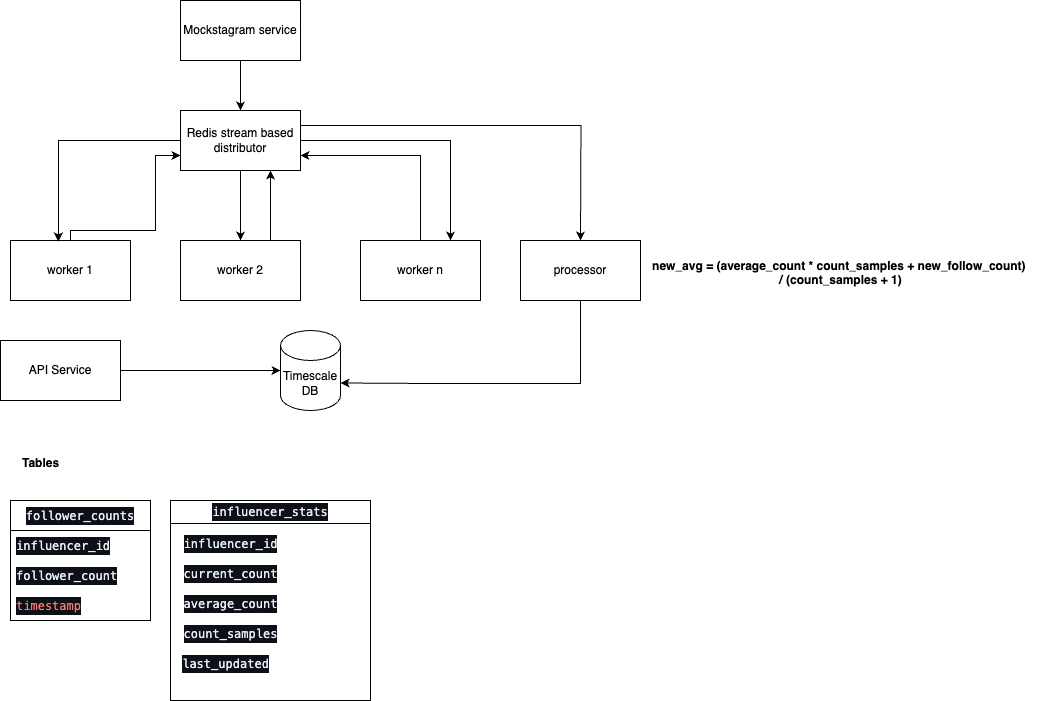

The diagram above was exported from draw.io. Its source (the exported page's mxGraphModel, read from the mxfile embedded in the PNG):
<mxGraphModel dx="1831" dy="637" grid="1" gridSize="10" guides="1" tooltips="1" connect="1" arrows="1" fold="1" page="1" pageScale="1" pageWidth="827" pageHeight="1169" math="0" shadow="0">
  <root>
    <mxCell id="0" />
    <mxCell id="1" parent="0" />
    <mxCell id="2uESezIEvccSMmw5HU-5-1" value="Mockstagram service" style="rounded=0;whiteSpace=wrap;html=1;" vertex="1" parent="1">
      <mxGeometry x="150" y="130" width="120" height="60" as="geometry" />
    </mxCell>
    <mxCell id="2uESezIEvccSMmw5HU-5-19" style="edgeStyle=orthogonalEdgeStyle;rounded=0;orthogonalLoop=1;jettySize=auto;html=1;exitX=1;exitY=0.5;exitDx=0;exitDy=0;entryX=0.75;entryY=0;entryDx=0;entryDy=0;" edge="1" parent="1" source="2uESezIEvccSMmw5HU-5-2" target="2uESezIEvccSMmw5HU-5-6">
      <mxGeometry relative="1" as="geometry" />
    </mxCell>
    <mxCell id="2uESezIEvccSMmw5HU-5-27" style="edgeStyle=orthogonalEdgeStyle;rounded=0;orthogonalLoop=1;jettySize=auto;html=1;exitX=1;exitY=0.25;exitDx=0;exitDy=0;entryX=0.5;entryY=0;entryDx=0;entryDy=0;" edge="1" parent="1" source="2uESezIEvccSMmw5HU-5-2">
      <mxGeometry relative="1" as="geometry">
        <mxPoint x="550" y="370" as="targetPoint" />
      </mxGeometry>
    </mxCell>
    <mxCell id="2uESezIEvccSMmw5HU-5-2" value="Redis stream based distributor" style="rounded=0;whiteSpace=wrap;html=1;" vertex="1" parent="1">
      <mxGeometry x="150" y="240" width="120" height="60" as="geometry" />
    </mxCell>
    <mxCell id="2uESezIEvccSMmw5HU-5-3" value="" style="endArrow=classic;html=1;rounded=0;exitX=0.5;exitY=1;exitDx=0;exitDy=0;entryX=0.5;entryY=0;entryDx=0;entryDy=0;" edge="1" parent="1" source="2uESezIEvccSMmw5HU-5-1" target="2uESezIEvccSMmw5HU-5-2">
      <mxGeometry width="50" height="50" relative="1" as="geometry">
        <mxPoint x="190" y="370" as="sourcePoint" />
        <mxPoint x="240" y="320" as="targetPoint" />
      </mxGeometry>
    </mxCell>
    <mxCell id="2uESezIEvccSMmw5HU-5-25" style="edgeStyle=orthogonalEdgeStyle;rounded=0;orthogonalLoop=1;jettySize=auto;html=1;entryX=0;entryY=0.75;entryDx=0;entryDy=0;" edge="1" parent="1" source="2uESezIEvccSMmw5HU-5-4" target="2uESezIEvccSMmw5HU-5-2">
      <mxGeometry relative="1" as="geometry">
        <Array as="points">
          <mxPoint x="40" y="360" />
          <mxPoint x="125" y="360" />
          <mxPoint x="125" y="285" />
        </Array>
      </mxGeometry>
    </mxCell>
    <mxCell id="2uESezIEvccSMmw5HU-5-4" value="worker 1" style="rounded=0;whiteSpace=wrap;html=1;" vertex="1" parent="1">
      <mxGeometry x="-20" y="370" width="120" height="60" as="geometry" />
    </mxCell>
    <mxCell id="2uESezIEvccSMmw5HU-5-23" style="edgeStyle=orthogonalEdgeStyle;rounded=0;orthogonalLoop=1;jettySize=auto;html=1;exitX=0.75;exitY=0;exitDx=0;exitDy=0;entryX=0.75;entryY=1;entryDx=0;entryDy=0;" edge="1" parent="1" source="2uESezIEvccSMmw5HU-5-5" target="2uESezIEvccSMmw5HU-5-2">
      <mxGeometry relative="1" as="geometry" />
    </mxCell>
    <mxCell id="2uESezIEvccSMmw5HU-5-5" value="worker 2" style="rounded=0;whiteSpace=wrap;html=1;" vertex="1" parent="1">
      <mxGeometry x="150" y="370" width="120" height="60" as="geometry" />
    </mxCell>
    <mxCell id="2uESezIEvccSMmw5HU-5-20" style="edgeStyle=orthogonalEdgeStyle;rounded=0;orthogonalLoop=1;jettySize=auto;html=1;exitX=0.5;exitY=0;exitDx=0;exitDy=0;entryX=1;entryY=0.75;entryDx=0;entryDy=0;" edge="1" parent="1" source="2uESezIEvccSMmw5HU-5-6" target="2uESezIEvccSMmw5HU-5-2">
      <mxGeometry relative="1" as="geometry" />
    </mxCell>
    <mxCell id="2uESezIEvccSMmw5HU-5-6" value="worker n" style="rounded=0;whiteSpace=wrap;html=1;" vertex="1" parent="1">
      <mxGeometry x="330" y="370" width="120" height="60" as="geometry" />
    </mxCell>
    <mxCell id="2uESezIEvccSMmw5HU-5-14" value="" style="endArrow=classic;html=1;rounded=0;exitX=0.5;exitY=1;exitDx=0;exitDy=0;entryX=0.5;entryY=0;entryDx=0;entryDy=0;" edge="1" parent="1" source="2uESezIEvccSMmw5HU-5-2" target="2uESezIEvccSMmw5HU-5-5">
      <mxGeometry width="50" height="50" relative="1" as="geometry">
        <mxPoint x="190" y="370" as="sourcePoint" />
        <mxPoint x="240" y="320" as="targetPoint" />
      </mxGeometry>
    </mxCell>
    <mxCell id="2uESezIEvccSMmw5HU-5-18" style="edgeStyle=orthogonalEdgeStyle;rounded=0;orthogonalLoop=1;jettySize=auto;html=1;exitX=0;exitY=0.5;exitDx=0;exitDy=0;entryX=0.399;entryY=0.016;entryDx=0;entryDy=0;entryPerimeter=0;" edge="1" parent="1" source="2uESezIEvccSMmw5HU-5-2" target="2uESezIEvccSMmw5HU-5-4">
      <mxGeometry relative="1" as="geometry" />
    </mxCell>
    <mxCell id="2uESezIEvccSMmw5HU-5-29" style="edgeStyle=orthogonalEdgeStyle;rounded=0;orthogonalLoop=1;jettySize=auto;html=1;entryX=1;entryY=0;entryDx=0;entryDy=52.5;entryPerimeter=0;" edge="1" parent="1" target="2uESezIEvccSMmw5HU-5-28">
      <mxGeometry relative="1" as="geometry">
        <mxPoint x="550" y="570" as="targetPoint" />
        <mxPoint x="550.0000000000002" y="430.0000000000001" as="sourcePoint" />
        <Array as="points">
          <mxPoint x="550" y="513" />
          <mxPoint x="400" y="513" />
        </Array>
      </mxGeometry>
    </mxCell>
    <mxCell id="2uESezIEvccSMmw5HU-5-26" value="processor" style="rounded=0;whiteSpace=wrap;html=1;" vertex="1" parent="1">
      <mxGeometry x="490" y="370" width="120" height="60" as="geometry" />
    </mxCell>
    <mxCell id="2uESezIEvccSMmw5HU-5-28" value="Timescale&lt;br&gt;DB" style="shape=cylinder3;whiteSpace=wrap;html=1;boundedLbl=1;backgroundOutline=1;size=15;" vertex="1" parent="1">
      <mxGeometry x="250" y="460" width="60" height="80" as="geometry" />
    </mxCell>
    <mxCell id="2uESezIEvccSMmw5HU-5-31" style="edgeStyle=orthogonalEdgeStyle;rounded=0;orthogonalLoop=1;jettySize=auto;html=1;" edge="1" parent="1" source="2uESezIEvccSMmw5HU-5-30" target="2uESezIEvccSMmw5HU-5-28">
      <mxGeometry relative="1" as="geometry" />
    </mxCell>
    <mxCell id="2uESezIEvccSMmw5HU-5-30" value="API Service" style="rounded=0;whiteSpace=wrap;html=1;" vertex="1" parent="1">
      <mxGeometry x="-30" y="470" width="120" height="60" as="geometry" />
    </mxCell>
    <mxCell id="2uESezIEvccSMmw5HU-5-32" value="&lt;div&gt;&lt;b&gt;new_avg = (average_count * count_samples + new_follow_count)&amp;nbsp;&lt;/b&gt;&lt;/div&gt;&lt;div&gt;&lt;b&gt;/ (count_samples + 1)&lt;/b&gt;&lt;/div&gt;&lt;div&gt;&lt;br&gt;&lt;/div&gt;" style="text;html=1;align=center;verticalAlign=middle;resizable=0;points=[];autosize=1;strokeColor=none;fillColor=none;" vertex="1" parent="1">
      <mxGeometry x="610" y="380" width="400" height="60" as="geometry" />
    </mxCell>
    <mxCell id="2uESezIEvccSMmw5HU-5-33" value="&lt;div style=&quot;color: rgb(230, 237, 243); background-color: rgb(13, 17, 23); font-family: Menlo, Monaco, &amp;quot;Courier New&amp;quot;, monospace; line-height: 18px; white-space: pre;&quot;&gt;follower_counts&lt;/div&gt;" style="swimlane;fontStyle=0;childLayout=stackLayout;horizontal=1;startSize=30;horizontalStack=0;resizeParent=1;resizeParentMax=0;resizeLast=0;collapsible=1;marginBottom=0;whiteSpace=wrap;html=1;" vertex="1" parent="1">
      <mxGeometry x="-20" y="630" width="140" height="120" as="geometry" />
    </mxCell>
    <mxCell id="2uESezIEvccSMmw5HU-5-34" value="&lt;div style=&quot;color: rgb(230, 237, 243); background-color: rgb(13, 17, 23); font-family: Menlo, Monaco, &amp;quot;Courier New&amp;quot;, monospace; line-height: 18px; white-space: pre;&quot;&gt;influencer_id&lt;/div&gt;" style="text;strokeColor=none;fillColor=none;align=left;verticalAlign=middle;spacingLeft=4;spacingRight=4;overflow=hidden;points=[[0,0.5],[1,0.5]];portConstraint=eastwest;rotatable=0;whiteSpace=wrap;html=1;" vertex="1" parent="2uESezIEvccSMmw5HU-5-33">
      <mxGeometry y="30" width="140" height="30" as="geometry" />
    </mxCell>
    <mxCell id="2uESezIEvccSMmw5HU-5-35" value="&lt;div style=&quot;color: rgb(230, 237, 243); background-color: rgb(13, 17, 23); font-family: Menlo, Monaco, &amp;quot;Courier New&amp;quot;, monospace; line-height: 18px; white-space: pre;&quot;&gt;follower_count&lt;/div&gt;" style="text;strokeColor=none;fillColor=none;align=left;verticalAlign=middle;spacingLeft=4;spacingRight=4;overflow=hidden;points=[[0,0.5],[1,0.5]];portConstraint=eastwest;rotatable=0;whiteSpace=wrap;html=1;" vertex="1" parent="2uESezIEvccSMmw5HU-5-33">
      <mxGeometry y="60" width="140" height="30" as="geometry" />
    </mxCell>
    <mxCell id="2uESezIEvccSMmw5HU-5-36" value="&lt;div style=&quot;color: rgb(230, 237, 243); background-color: rgb(13, 17, 23); font-family: Menlo, Monaco, &amp;quot;Courier New&amp;quot;, monospace; line-height: 18px; white-space: pre;&quot;&gt;&lt;span style=&quot;color: #ff7b72;&quot;&gt;timestamp&lt;/span&gt;&lt;/div&gt;" style="text;strokeColor=none;fillColor=none;align=left;verticalAlign=middle;spacingLeft=4;spacingRight=4;overflow=hidden;points=[[0,0.5],[1,0.5]];portConstraint=eastwest;rotatable=0;whiteSpace=wrap;html=1;" vertex="1" parent="2uESezIEvccSMmw5HU-5-33">
      <mxGeometry y="90" width="140" height="30" as="geometry" />
    </mxCell>
    <mxCell id="2uESezIEvccSMmw5HU-5-37" value="&lt;b&gt;Tables&lt;/b&gt;" style="text;html=1;align=center;verticalAlign=middle;resizable=0;points=[];autosize=1;strokeColor=none;fillColor=none;" vertex="1" parent="1">
      <mxGeometry x="-20" y="578" width="60" height="30" as="geometry" />
    </mxCell>
    <mxCell id="2uESezIEvccSMmw5HU-5-44" value="&lt;div style=&quot;color: rgb(230, 237, 243); background-color: rgb(13, 17, 23); font-family: Menlo, Monaco, &amp;quot;Courier New&amp;quot;, monospace; font-weight: normal; line-height: 18px; white-space: pre;&quot;&gt;influencer_stats&lt;/div&gt;" style="swimlane;whiteSpace=wrap;html=1;" vertex="1" parent="1">
      <mxGeometry x="140" y="630" width="200" height="200" as="geometry" />
    </mxCell>
    <mxCell id="2uESezIEvccSMmw5HU-5-45" value="&lt;div style=&quot;color: rgb(230, 237, 243); background-color: rgb(13, 17, 23); font-family: Menlo, Monaco, &amp;quot;Courier New&amp;quot;, monospace; line-height: 18px; white-space-collapse: preserve;&quot;&gt;influencer_id&lt;/div&gt;" style="text;html=1;align=center;verticalAlign=middle;resizable=0;points=[];autosize=1;strokeColor=none;fillColor=none;" vertex="1" parent="2uESezIEvccSMmw5HU-5-44">
      <mxGeometry y="28" width="120" height="30" as="geometry" />
    </mxCell>
    <mxCell id="2uESezIEvccSMmw5HU-5-46" value="&lt;div style=&quot;color: rgb(230, 237, 243); background-color: rgb(13, 17, 23); font-family: Menlo, Monaco, &amp;quot;Courier New&amp;quot;, monospace; line-height: 18px; white-space-collapse: preserve;&quot;&gt;current_count&lt;/div&gt;" style="text;html=1;align=center;verticalAlign=middle;resizable=0;points=[];autosize=1;strokeColor=none;fillColor=none;" vertex="1" parent="2uESezIEvccSMmw5HU-5-44">
      <mxGeometry y="58" width="120" height="30" as="geometry" />
    </mxCell>
    <mxCell id="2uESezIEvccSMmw5HU-5-47" value="&lt;div style=&quot;color: rgb(230, 237, 243); background-color: rgb(13, 17, 23); font-family: Menlo, Monaco, &amp;quot;Courier New&amp;quot;, monospace; line-height: 18px; white-space-collapse: preserve;&quot;&gt;average_count&lt;/div&gt;" style="text;html=1;align=center;verticalAlign=middle;resizable=0;points=[];autosize=1;strokeColor=none;fillColor=none;" vertex="1" parent="2uESezIEvccSMmw5HU-5-44">
      <mxGeometry y="88" width="120" height="30" as="geometry" />
    </mxCell>
    <mxCell id="2uESezIEvccSMmw5HU-5-48" value="&lt;div style=&quot;color: rgb(230, 237, 243); background-color: rgb(13, 17, 23); font-family: Menlo, Monaco, &amp;quot;Courier New&amp;quot;, monospace; line-height: 18px; white-space-collapse: preserve;&quot;&gt;count_samples&lt;/div&gt;" style="text;html=1;align=center;verticalAlign=middle;resizable=0;points=[];autosize=1;strokeColor=none;fillColor=none;" vertex="1" parent="2uESezIEvccSMmw5HU-5-44">
      <mxGeometry y="118" width="120" height="30" as="geometry" />
    </mxCell>
    <mxCell id="2uESezIEvccSMmw5HU-5-51" value="&lt;div style=&quot;color: rgb(230, 237, 243); background-color: rgb(13, 17, 23); font-family: Menlo, Monaco, &amp;quot;Courier New&amp;quot;, monospace; line-height: 18px; white-space-collapse: preserve;&quot;&gt;last_updated&lt;/div&gt;" style="text;html=1;align=center;verticalAlign=middle;resizable=0;points=[];autosize=1;strokeColor=none;fillColor=none;" vertex="1" parent="2uESezIEvccSMmw5HU-5-44">
      <mxGeometry y="148" width="110" height="30" as="geometry" />
    </mxCell>
  </root>
</mxGraphModel>